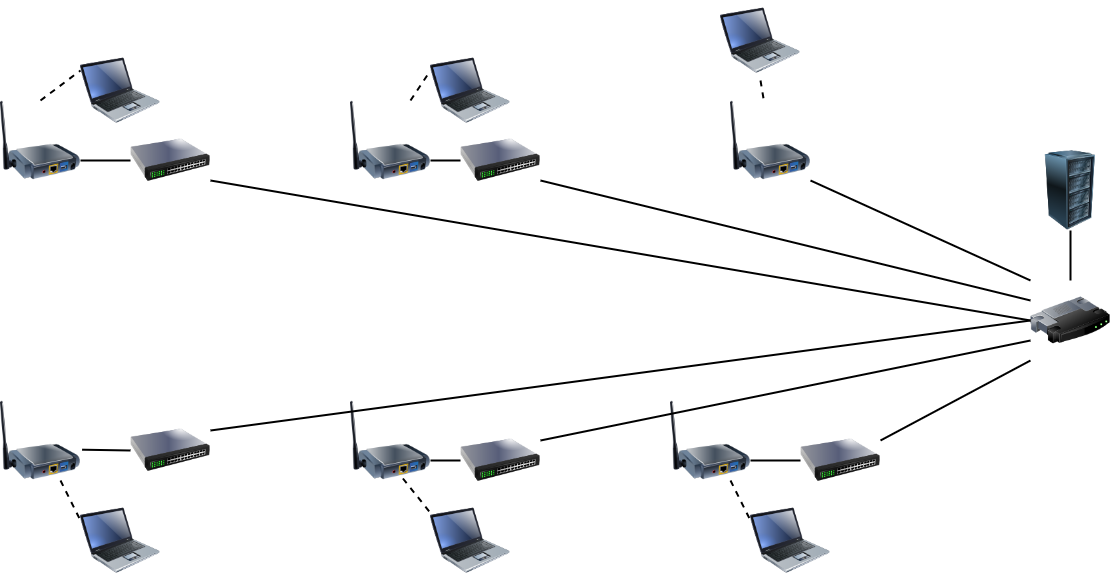

The diagram above was exported from draw.io. Its source (the exported page's mxGraphModel, read from the mxfile embedded in the PNG):
<mxGraphModel dx="1050" dy="534" grid="1" gridSize="10" guides="1" tooltips="1" connect="1" arrows="1" fold="1" page="1" pageScale="1" pageWidth="1169" pageHeight="827" math="0" shadow="0">
  <root>
    <mxCell id="0" />
    <mxCell id="1" parent="0" />
    <mxCell id="XxgzTFsw351dpn9LAxhw-1" value="" style="image;html=1;image=img/lib/clip_art/networking/Router_128x128.png" vertex="1" parent="1">
      <mxGeometry x="1060" y="360" width="80" height="80" as="geometry" />
    </mxCell>
    <mxCell id="XxgzTFsw351dpn9LAxhw-2" value="" style="image;html=1;image=img/lib/clip_art/networking/Switch_128x128.png" vertex="1" parent="1">
      <mxGeometry x="490" y="500" width="80" height="80" as="geometry" />
    </mxCell>
    <mxCell id="XxgzTFsw351dpn9LAxhw-3" value="" style="image;html=1;image=img/lib/clip_art/networking/Switch_128x128.png" vertex="1" parent="1">
      <mxGeometry x="490" y="200" width="80" height="80" as="geometry" />
    </mxCell>
    <mxCell id="XxgzTFsw351dpn9LAxhw-4" value="" style="image;html=1;image=img/lib/clip_art/networking/Switch_128x128.png" vertex="1" parent="1">
      <mxGeometry x="160" y="490" width="80" height="80" as="geometry" />
    </mxCell>
    <mxCell id="XxgzTFsw351dpn9LAxhw-5" value="" style="image;html=1;image=img/lib/clip_art/networking/Switch_128x128.png" vertex="1" parent="1">
      <mxGeometry x="160" y="200" width="80" height="80" as="geometry" />
    </mxCell>
    <mxCell id="XxgzTFsw351dpn9LAxhw-6" value="" style="image;html=1;image=img/lib/clip_art/networking/Switch_128x128.png" vertex="1" parent="1">
      <mxGeometry x="830" y="500" width="80" height="80" as="geometry" />
    </mxCell>
    <mxCell id="XxgzTFsw351dpn9LAxhw-7" value="" style="image;html=1;image=img/lib/clip_art/networking/Print_Server_Wireless_128x128.png" vertex="1" parent="1">
      <mxGeometry x="760" y="180" width="80" height="80" as="geometry" />
    </mxCell>
    <mxCell id="XxgzTFsw351dpn9LAxhw-8" value="" style="image;html=1;image=img/lib/clip_art/networking/Print_Server_Wireless_128x128.png" vertex="1" parent="1">
      <mxGeometry x="30" y="480" width="80" height="80" as="geometry" />
    </mxCell>
    <mxCell id="XxgzTFsw351dpn9LAxhw-9" value="" style="image;html=1;image=img/lib/clip_art/networking/Print_Server_Wireless_128x128.png" vertex="1" parent="1">
      <mxGeometry x="380" y="480" width="80" height="80" as="geometry" />
    </mxCell>
    <mxCell id="XxgzTFsw351dpn9LAxhw-10" value="" style="image;html=1;image=img/lib/clip_art/networking/Print_Server_Wireless_128x128.png" vertex="1" parent="1">
      <mxGeometry x="700" y="480" width="80" height="80" as="geometry" />
    </mxCell>
    <mxCell id="XxgzTFsw351dpn9LAxhw-11" value="" style="image;html=1;image=img/lib/clip_art/networking/Print_Server_Wireless_128x128.png" vertex="1" parent="1">
      <mxGeometry x="380" y="180" width="80" height="80" as="geometry" />
    </mxCell>
    <mxCell id="XxgzTFsw351dpn9LAxhw-12" value="" style="image;html=1;image=img/lib/clip_art/networking/Print_Server_Wireless_128x128.png" vertex="1" parent="1">
      <mxGeometry x="30" y="180" width="80" height="80" as="geometry" />
    </mxCell>
    <mxCell id="XxgzTFsw351dpn9LAxhw-13" value="" style="image;html=1;image=img/lib/clip_art/computers/Server_Rack_128x128.png" vertex="1" parent="1">
      <mxGeometry x="1060" y="230" width="80" height="80" as="geometry" />
    </mxCell>
    <mxCell id="XxgzTFsw351dpn9LAxhw-14" value="" style="image;html=1;image=img/lib/clip_art/computers/Laptop_128x128.png" vertex="1" parent="1">
      <mxGeometry x="110" y="580" width="80" height="80" as="geometry" />
    </mxCell>
    <mxCell id="XxgzTFsw351dpn9LAxhw-15" value="" style="image;html=1;image=img/lib/clip_art/computers/Laptop_128x128.png" vertex="1" parent="1">
      <mxGeometry x="460" y="580" width="80" height="80" as="geometry" />
    </mxCell>
    <mxCell id="XxgzTFsw351dpn9LAxhw-16" value="" style="image;html=1;image=img/lib/clip_art/computers/Laptop_128x128.png" vertex="1" parent="1">
      <mxGeometry x="780" y="580" width="80" height="80" as="geometry" />
    </mxCell>
    <mxCell id="XxgzTFsw351dpn9LAxhw-17" value="" style="image;html=1;image=img/lib/clip_art/computers/Laptop_128x128.png" vertex="1" parent="1">
      <mxGeometry x="110" y="130" width="80" height="80" as="geometry" />
    </mxCell>
    <mxCell id="XxgzTFsw351dpn9LAxhw-18" value="" style="image;html=1;image=img/lib/clip_art/computers/Laptop_128x128.png" vertex="1" parent="1">
      <mxGeometry x="460" y="130" width="80" height="80" as="geometry" />
    </mxCell>
    <mxCell id="XxgzTFsw351dpn9LAxhw-19" value="" style="image;html=1;image=img/lib/clip_art/computers/Laptop_128x128.png" vertex="1" parent="1">
      <mxGeometry x="750" y="80" width="80" height="80" as="geometry" />
    </mxCell>
    <mxCell id="XxgzTFsw351dpn9LAxhw-22" value="" style="edgeStyle=none;orthogonalLoop=1;jettySize=auto;html=1;rounded=0;entryX=0.5;entryY=0;entryDx=0;entryDy=0;exitX=0.5;exitY=1;exitDx=0;exitDy=0;strokeWidth=2;endArrow=none;endFill=0;" edge="1" parent="1" source="XxgzTFsw351dpn9LAxhw-13" target="XxgzTFsw351dpn9LAxhw-1">
      <mxGeometry width="80" relative="1" as="geometry">
        <mxPoint x="1100" y="330" as="sourcePoint" />
        <mxPoint x="1180" y="330" as="targetPoint" />
        <Array as="points" />
      </mxGeometry>
    </mxCell>
    <mxCell id="XxgzTFsw351dpn9LAxhw-23" value="" style="edgeStyle=none;orthogonalLoop=1;jettySize=auto;html=1;rounded=0;exitX=1;exitY=0.25;exitDx=0;exitDy=0;entryX=0;entryY=1;entryDx=0;entryDy=0;strokeWidth=2;endArrow=none;endFill=0;" edge="1" parent="1" source="XxgzTFsw351dpn9LAxhw-6" target="XxgzTFsw351dpn9LAxhw-1">
      <mxGeometry width="80" relative="1" as="geometry">
        <mxPoint x="980" y="460" as="sourcePoint" />
        <mxPoint x="1060" y="460" as="targetPoint" />
        <Array as="points" />
      </mxGeometry>
    </mxCell>
    <mxCell id="XxgzTFsw351dpn9LAxhw-24" value="" style="edgeStyle=none;orthogonalLoop=1;jettySize=auto;html=1;rounded=0;exitX=1;exitY=0.75;exitDx=0;exitDy=0;entryX=0;entryY=0.5;entryDx=0;entryDy=0;strokeWidth=2;endArrow=none;endFill=0;" edge="1" parent="1" source="XxgzTFsw351dpn9LAxhw-10" target="XxgzTFsw351dpn9LAxhw-6">
      <mxGeometry width="80" relative="1" as="geometry">
        <mxPoint x="790" y="510" as="sourcePoint" />
        <mxPoint x="870" y="510" as="targetPoint" />
        <Array as="points" />
      </mxGeometry>
    </mxCell>
    <mxCell id="XxgzTFsw351dpn9LAxhw-25" value="" style="edgeStyle=none;orthogonalLoop=1;jettySize=auto;html=1;rounded=0;exitX=0.75;exitY=1;exitDx=0;exitDy=0;entryX=0;entryY=0.25;entryDx=0;entryDy=0;strokeWidth=2;endArrow=none;endFill=0;dashed=1;" edge="1" parent="1" source="XxgzTFsw351dpn9LAxhw-10" target="XxgzTFsw351dpn9LAxhw-16">
      <mxGeometry width="80" relative="1" as="geometry">
        <mxPoint x="740" y="570" as="sourcePoint" />
        <mxPoint x="820" y="570" as="targetPoint" />
        <Array as="points" />
      </mxGeometry>
    </mxCell>
    <mxCell id="XxgzTFsw351dpn9LAxhw-26" value="" style="edgeStyle=none;orthogonalLoop=1;jettySize=auto;html=1;rounded=0;entryX=0;entryY=0;entryDx=0;entryDy=0;exitX=1;exitY=1;exitDx=0;exitDy=0;strokeWidth=2;endArrow=none;endFill=0;" edge="1" parent="1" source="XxgzTFsw351dpn9LAxhw-7" target="XxgzTFsw351dpn9LAxhw-1">
      <mxGeometry width="80" relative="1" as="geometry">
        <mxPoint x="950" y="320" as="sourcePoint" />
        <mxPoint x="1030" y="320" as="targetPoint" />
        <Array as="points" />
      </mxGeometry>
    </mxCell>
    <mxCell id="XxgzTFsw351dpn9LAxhw-27" value="" style="edgeStyle=none;orthogonalLoop=1;jettySize=auto;html=1;rounded=0;exitX=0.5;exitY=1;exitDx=0;exitDy=0;strokeWidth=2;endArrow=none;endFill=0;dashed=1;" edge="1" parent="1" source="XxgzTFsw351dpn9LAxhw-19" target="XxgzTFsw351dpn9LAxhw-7">
      <mxGeometry width="80" relative="1" as="geometry">
        <mxPoint x="870" y="190" as="sourcePoint" />
        <mxPoint x="950" y="190" as="targetPoint" />
        <Array as="points" />
      </mxGeometry>
    </mxCell>
    <mxCell id="XxgzTFsw351dpn9LAxhw-28" value="" style="edgeStyle=none;orthogonalLoop=1;jettySize=auto;html=1;rounded=0;entryX=0;entryY=0.25;entryDx=0;entryDy=0;exitX=1;exitY=0.75;exitDx=0;exitDy=0;strokeWidth=2;endArrow=none;endFill=0;" edge="1" parent="1" source="XxgzTFsw351dpn9LAxhw-3" target="XxgzTFsw351dpn9LAxhw-1">
      <mxGeometry width="80" relative="1" as="geometry">
        <mxPoint x="750" y="310" as="sourcePoint" />
        <mxPoint x="830" y="310" as="targetPoint" />
        <Array as="points" />
      </mxGeometry>
    </mxCell>
    <mxCell id="XxgzTFsw351dpn9LAxhw-29" value="" style="edgeStyle=none;orthogonalLoop=1;jettySize=auto;html=1;rounded=0;entryX=0;entryY=0.75;entryDx=0;entryDy=0;exitX=1;exitY=0.25;exitDx=0;exitDy=0;strokeWidth=2;endArrow=none;endFill=0;" edge="1" parent="1" source="XxgzTFsw351dpn9LAxhw-2" target="XxgzTFsw351dpn9LAxhw-1">
      <mxGeometry width="80" relative="1" as="geometry">
        <mxPoint x="660" y="420" as="sourcePoint" />
        <mxPoint x="740" y="420" as="targetPoint" />
        <Array as="points" />
      </mxGeometry>
    </mxCell>
    <mxCell id="XxgzTFsw351dpn9LAxhw-30" value="" style="edgeStyle=none;orthogonalLoop=1;jettySize=auto;html=1;rounded=0;entryX=0;entryY=0.5;entryDx=0;entryDy=0;exitX=1;exitY=0.75;exitDx=0;exitDy=0;endArrow=none;endFill=0;strokeWidth=2;" edge="1" parent="1" source="XxgzTFsw351dpn9LAxhw-5" target="XxgzTFsw351dpn9LAxhw-1">
      <mxGeometry width="80" relative="1" as="geometry">
        <mxPoint x="270" y="270" as="sourcePoint" />
        <mxPoint x="350" y="270" as="targetPoint" />
        <Array as="points" />
      </mxGeometry>
    </mxCell>
    <mxCell id="XxgzTFsw351dpn9LAxhw-31" value="" style="edgeStyle=none;orthogonalLoop=1;jettySize=auto;html=1;rounded=0;entryX=0;entryY=0.5;entryDx=0;entryDy=0;exitX=1;exitY=0.25;exitDx=0;exitDy=0;strokeWidth=2;endArrow=none;endFill=0;" edge="1" parent="1" source="XxgzTFsw351dpn9LAxhw-4" target="XxgzTFsw351dpn9LAxhw-1">
      <mxGeometry width="80" relative="1" as="geometry">
        <mxPoint x="290" y="450" as="sourcePoint" />
        <mxPoint x="370" y="450" as="targetPoint" />
        <Array as="points" />
      </mxGeometry>
    </mxCell>
    <mxCell id="XxgzTFsw351dpn9LAxhw-32" value="" style="edgeStyle=none;orthogonalLoop=1;jettySize=auto;html=1;rounded=0;exitX=1;exitY=0.75;exitDx=0;exitDy=0;entryX=0;entryY=0.5;entryDx=0;entryDy=0;strokeWidth=2;endArrow=none;endFill=0;" edge="1" parent="1" source="XxgzTFsw351dpn9LAxhw-9" target="XxgzTFsw351dpn9LAxhw-2">
      <mxGeometry width="80" relative="1" as="geometry">
        <mxPoint x="470" y="530" as="sourcePoint" />
        <mxPoint x="550" y="530" as="targetPoint" />
        <Array as="points" />
      </mxGeometry>
    </mxCell>
    <mxCell id="XxgzTFsw351dpn9LAxhw-33" value="" style="edgeStyle=none;orthogonalLoop=1;jettySize=auto;html=1;rounded=0;exitX=0.655;exitY=0.975;exitDx=0;exitDy=0;exitPerimeter=0;entryX=0.015;entryY=0.175;entryDx=0;entryDy=0;entryPerimeter=0;endArrow=none;endFill=0;strokeWidth=2;dashed=1;" edge="1" parent="1" source="XxgzTFsw351dpn9LAxhw-9" target="XxgzTFsw351dpn9LAxhw-15">
      <mxGeometry width="80" relative="1" as="geometry">
        <mxPoint x="430" y="590" as="sourcePoint" />
        <mxPoint x="510" y="590" as="targetPoint" />
        <Array as="points" />
      </mxGeometry>
    </mxCell>
    <mxCell id="XxgzTFsw351dpn9LAxhw-34" value="" style="edgeStyle=none;orthogonalLoop=1;jettySize=auto;html=1;rounded=0;exitX=1.02;exitY=0.615;exitDx=0;exitDy=0;exitPerimeter=0;entryX=0;entryY=0.5;entryDx=0;entryDy=0;strokeWidth=2;endArrow=none;endFill=0;" edge="1" parent="1" source="XxgzTFsw351dpn9LAxhw-8" target="XxgzTFsw351dpn9LAxhw-4">
      <mxGeometry width="80" relative="1" as="geometry">
        <mxPoint x="120" y="510" as="sourcePoint" />
        <mxPoint x="200" y="510" as="targetPoint" />
        <Array as="points" />
      </mxGeometry>
    </mxCell>
    <mxCell id="XxgzTFsw351dpn9LAxhw-35" value="" style="edgeStyle=none;orthogonalLoop=1;jettySize=auto;html=1;rounded=0;exitX=0.75;exitY=1;exitDx=0;exitDy=0;entryX=0;entryY=0.25;entryDx=0;entryDy=0;endArrow=none;endFill=0;dashed=1;strokeWidth=2;" edge="1" parent="1" source="XxgzTFsw351dpn9LAxhw-8" target="XxgzTFsw351dpn9LAxhw-14">
      <mxGeometry width="80" relative="1" as="geometry">
        <mxPoint x="80" y="570" as="sourcePoint" />
        <mxPoint x="160" y="570" as="targetPoint" />
        <Array as="points" />
      </mxGeometry>
    </mxCell>
    <mxCell id="XxgzTFsw351dpn9LAxhw-36" value="" style="edgeStyle=none;orthogonalLoop=1;jettySize=auto;html=1;rounded=0;exitX=1;exitY=0.75;exitDx=0;exitDy=0;entryX=0;entryY=0.5;entryDx=0;entryDy=0;strokeWidth=2;endArrow=none;endFill=0;" edge="1" parent="1" source="XxgzTFsw351dpn9LAxhw-12" target="XxgzTFsw351dpn9LAxhw-5">
      <mxGeometry width="80" relative="1" as="geometry">
        <mxPoint x="130" y="250" as="sourcePoint" />
        <mxPoint x="210" y="250" as="targetPoint" />
        <Array as="points" />
      </mxGeometry>
    </mxCell>
    <mxCell id="XxgzTFsw351dpn9LAxhw-37" value="" style="edgeStyle=none;orthogonalLoop=1;jettySize=auto;html=1;rounded=0;exitX=0.5;exitY=0;exitDx=0;exitDy=0;entryX=0;entryY=0.25;entryDx=0;entryDy=0;strokeWidth=2;endArrow=none;endFill=0;dashed=1;" edge="1" parent="1" source="XxgzTFsw351dpn9LAxhw-12" target="XxgzTFsw351dpn9LAxhw-17">
      <mxGeometry width="80" relative="1" as="geometry">
        <mxPoint x="100" y="170" as="sourcePoint" />
        <mxPoint x="180" y="170" as="targetPoint" />
        <Array as="points" />
      </mxGeometry>
    </mxCell>
    <mxCell id="XxgzTFsw351dpn9LAxhw-38" value="" style="edgeStyle=none;orthogonalLoop=1;jettySize=auto;html=1;rounded=0;strokeWidth=2;endArrow=none;endFill=0;entryX=0;entryY=0.5;entryDx=0;entryDy=0;exitX=1;exitY=0.75;exitDx=0;exitDy=0;" edge="1" parent="1" source="XxgzTFsw351dpn9LAxhw-11" target="XxgzTFsw351dpn9LAxhw-3">
      <mxGeometry width="80" relative="1" as="geometry">
        <mxPoint x="470" y="240" as="sourcePoint" />
        <mxPoint x="550" y="240" as="targetPoint" />
        <Array as="points" />
      </mxGeometry>
    </mxCell>
    <mxCell id="XxgzTFsw351dpn9LAxhw-39" value="" style="edgeStyle=none;orthogonalLoop=1;jettySize=auto;html=1;rounded=0;exitX=0.75;exitY=0;exitDx=0;exitDy=0;entryX=0;entryY=0.25;entryDx=0;entryDy=0;strokeWidth=2;endArrow=none;endFill=0;dashed=1;" edge="1" parent="1" source="XxgzTFsw351dpn9LAxhw-11" target="XxgzTFsw351dpn9LAxhw-18">
      <mxGeometry width="80" relative="1" as="geometry">
        <mxPoint x="440" y="160" as="sourcePoint" />
        <mxPoint x="520" y="160" as="targetPoint" />
        <Array as="points" />
      </mxGeometry>
    </mxCell>
  </root>
</mxGraphModel>